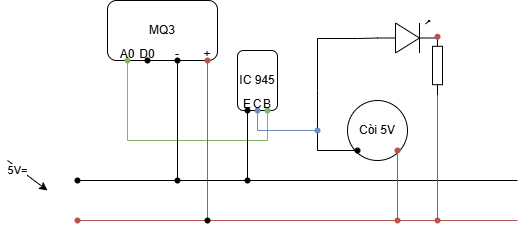

The diagram above was exported from draw.io. Its source (the exported page's mxGraphModel, read from the mxfile embedded in the PNG):
<mxGraphModel dx="774" dy="408" grid="1" gridSize="10" guides="1" tooltips="1" connect="1" arrows="1" fold="1" page="1" pageScale="1" pageWidth="827" pageHeight="1169" math="0" shadow="0">
  <root>
    <mxCell id="0" />
    <mxCell id="1" parent="0" />
    <mxCell id="22YJ4znOr7e8hy8C47Oa-2" value="MQ3" style="rounded=1;whiteSpace=wrap;html=1;" vertex="1" parent="1">
      <mxGeometry x="150" y="100" width="110" height="60" as="geometry" />
    </mxCell>
    <mxCell id="22YJ4znOr7e8hy8C47Oa-5" value="Còi 5V" style="ellipse;whiteSpace=wrap;html=1;" vertex="1" parent="1">
      <mxGeometry x="390" y="200" width="60" height="60" as="geometry" />
    </mxCell>
    <mxCell id="22YJ4znOr7e8hy8C47Oa-6" value="" style="verticalLabelPosition=bottom;shadow=0;dashed=0;align=center;html=1;verticalAlign=top;shape=mxgraph.electrical.opto_electronics.led_1;pointerEvents=1;" vertex="1" parent="1">
      <mxGeometry x="420" y="120" width="60" height="32.5" as="geometry" />
    </mxCell>
    <mxCell id="22YJ4znOr7e8hy8C47Oa-7" value="" style="pointerEvents=1;verticalLabelPosition=bottom;shadow=0;dashed=0;align=center;html=1;verticalAlign=top;shape=mxgraph.electrical.resistors.resistor_1;rotation=90;" vertex="1" parent="1">
      <mxGeometry x="450" y="160" width="60" height="10" as="geometry" />
    </mxCell>
    <mxCell id="22YJ4znOr7e8hy8C47Oa-8" value="" style="shape=waypoint;sketch=0;fillStyle=solid;size=6;pointerEvents=1;points=[];fillColor=none;resizable=0;rotatable=0;perimeter=centerPerimeter;snapToPoint=1;" vertex="1" parent="1">
      <mxGeometry x="110" y="270" width="20" height="20" as="geometry" />
    </mxCell>
    <mxCell id="22YJ4znOr7e8hy8C47Oa-9" value="" style="shape=waypoint;sketch=0;fillStyle=solid;size=6;pointerEvents=1;points=[];fillColor=#f8cecc;resizable=0;rotatable=0;perimeter=centerPerimeter;snapToPoint=1;strokeColor=#b85450;" vertex="1" parent="1">
      <mxGeometry x="110" y="310" width="20" height="20" as="geometry" />
    </mxCell>
    <mxCell id="22YJ4znOr7e8hy8C47Oa-10" value="5V=" style="endArrow=classic;html=1;rounded=0;" edge="1" parent="1">
      <mxGeometry x="-0.44" y="-2" width="50" height="50" relative="1" as="geometry">
        <mxPoint x="50" y="260" as="sourcePoint" />
        <mxPoint x="90" y="290" as="targetPoint" />
        <mxPoint as="offset" />
      </mxGeometry>
    </mxCell>
    <mxCell id="22YJ4znOr7e8hy8C47Oa-11" value="" style="shape=waypoint;sketch=0;fillStyle=solid;size=6;pointerEvents=1;points=[];fillColor=#f8cecc;resizable=0;rotatable=0;perimeter=centerPerimeter;snapToPoint=1;strokeColor=#b85450;" vertex="1" parent="1">
      <mxGeometry x="470" y="126.25" width="20" height="20" as="geometry" />
    </mxCell>
    <mxCell id="22YJ4znOr7e8hy8C47Oa-12" value="" style="shape=waypoint;sketch=0;fillStyle=solid;size=6;pointerEvents=1;points=[];fillColor=#f8cecc;resizable=0;rotatable=0;perimeter=centerPerimeter;snapToPoint=1;strokeColor=#b85450;" vertex="1" parent="1">
      <mxGeometry x="430" y="240" width="20" height="20" as="geometry" />
    </mxCell>
    <mxCell id="22YJ4znOr7e8hy8C47Oa-13" value="" style="shape=waypoint;sketch=0;fillStyle=solid;size=6;pointerEvents=1;points=[];fillColor=none;resizable=0;rotatable=0;perimeter=centerPerimeter;snapToPoint=1;" vertex="1" parent="1">
      <mxGeometry x="390" y="240" width="20" height="20" as="geometry" />
    </mxCell>
    <mxCell id="22YJ4znOr7e8hy8C47Oa-17" value="+&#10;" style="shape=waypoint;sketch=0;fillStyle=solid;size=6;pointerEvents=1;points=[];fillColor=#f8cecc;resizable=0;rotatable=0;perimeter=centerPerimeter;snapToPoint=1;strokeColor=#b85450;" vertex="1" parent="1">
      <mxGeometry x="240" y="150" width="20" height="20" as="geometry" />
    </mxCell>
    <mxCell id="22YJ4znOr7e8hy8C47Oa-18" value="-&#10;" style="shape=waypoint;sketch=0;fillStyle=solid;size=6;pointerEvents=1;points=[];fillColor=none;resizable=0;rotatable=0;perimeter=centerPerimeter;snapToPoint=1;" vertex="1" parent="1">
      <mxGeometry x="210" y="150" width="20" height="20" as="geometry" />
    </mxCell>
    <mxCell id="22YJ4znOr7e8hy8C47Oa-19" value="D0&#10;" style="shape=waypoint;sketch=0;fillStyle=solid;size=6;pointerEvents=1;points=[];fillColor=none;resizable=0;rotatable=0;perimeter=centerPerimeter;snapToPoint=1;" vertex="1" parent="1">
      <mxGeometry x="180" y="150" width="20" height="20" as="geometry" />
    </mxCell>
    <mxCell id="22YJ4znOr7e8hy8C47Oa-20" value="A0&#10;" style="shape=waypoint;sketch=0;fillStyle=solid;size=6;pointerEvents=1;points=[];fillColor=#d5e8d4;resizable=0;rotatable=0;perimeter=centerPerimeter;snapToPoint=1;strokeColor=#82b366;" vertex="1" parent="1">
      <mxGeometry x="160" y="150" width="20" height="20" as="geometry" />
    </mxCell>
    <mxCell id="22YJ4znOr7e8hy8C47Oa-21" value="" style="endArrow=none;html=1;rounded=0;exitDx=0;exitDy=0;exitPerimeter=0;" edge="1" parent="1" source="22YJ4znOr7e8hy8C47Oa-38">
      <mxGeometry width="50" height="50" relative="1" as="geometry">
        <mxPoint x="360" y="330" as="sourcePoint" />
        <mxPoint x="560" y="280" as="targetPoint" />
      </mxGeometry>
    </mxCell>
    <mxCell id="22YJ4znOr7e8hy8C47Oa-22" value="" style="endArrow=none;html=1;rounded=0;exitDx=0;exitDy=0;exitPerimeter=0;fillColor=#f8cecc;strokeColor=#b85450;" edge="1" parent="1" source="22YJ4znOr7e8hy8C47Oa-33">
      <mxGeometry width="50" height="50" relative="1" as="geometry">
        <mxPoint x="360" y="330" as="sourcePoint" />
        <mxPoint x="560" y="320" as="targetPoint" />
      </mxGeometry>
    </mxCell>
    <mxCell id="22YJ4znOr7e8hy8C47Oa-23" value="" style="endArrow=none;html=1;rounded=0;exitDx=0;exitDy=0;exitPerimeter=0;entryX=0;entryY=0.54;entryDx=0;entryDy=0;entryPerimeter=0;" edge="1" parent="1" source="22YJ4znOr7e8hy8C47Oa-41" target="22YJ4znOr7e8hy8C47Oa-6">
      <mxGeometry width="50" height="50" relative="1" as="geometry">
        <mxPoint x="360" y="270" as="sourcePoint" />
        <mxPoint x="410" y="220" as="targetPoint" />
        <Array as="points">
          <mxPoint x="360" y="190" />
          <mxPoint x="360" y="138" />
          <mxPoint x="400" y="138" />
        </Array>
      </mxGeometry>
    </mxCell>
    <mxCell id="22YJ4znOr7e8hy8C47Oa-24" value="" style="endArrow=none;html=1;rounded=0;entryX=0.675;entryY=0.831;entryDx=0;entryDy=0;entryPerimeter=0;fillColor=#f8cecc;strokeColor=#b85450;" edge="1" parent="1" source="22YJ4znOr7e8hy8C47Oa-25" target="22YJ4znOr7e8hy8C47Oa-12">
      <mxGeometry width="50" height="50" relative="1" as="geometry">
        <mxPoint x="440" y="320" as="sourcePoint" />
        <mxPoint x="410" y="280" as="targetPoint" />
      </mxGeometry>
    </mxCell>
    <mxCell id="22YJ4znOr7e8hy8C47Oa-26" value="" style="endArrow=none;html=1;rounded=0;entryDx=0;entryDy=0;entryPerimeter=0;" edge="1" parent="1" target="22YJ4znOr7e8hy8C47Oa-25">
      <mxGeometry width="50" height="50" relative="1" as="geometry">
        <mxPoint x="440" y="320" as="sourcePoint" />
        <mxPoint x="440" y="250" as="targetPoint" />
      </mxGeometry>
    </mxCell>
    <mxCell id="22YJ4znOr7e8hy8C47Oa-25" value="" style="shape=waypoint;sketch=0;fillStyle=solid;size=6;pointerEvents=1;points=[];fillColor=#f8cecc;resizable=0;rotatable=0;perimeter=centerPerimeter;snapToPoint=1;strokeColor=#b85450;" vertex="1" parent="1">
      <mxGeometry x="430" y="310" width="20" height="20" as="geometry" />
    </mxCell>
    <mxCell id="22YJ4znOr7e8hy8C47Oa-27" value="" style="shape=waypoint;sketch=0;fillStyle=solid;size=6;pointerEvents=1;points=[];fillColor=#f8cecc;resizable=0;rotatable=0;perimeter=centerPerimeter;snapToPoint=1;strokeColor=#b85450;" vertex="1" parent="1">
      <mxGeometry x="470" y="310" width="20" height="20" as="geometry" />
    </mxCell>
    <mxCell id="22YJ4znOr7e8hy8C47Oa-28" value="" style="endArrow=none;html=1;rounded=0;entryX=1;entryY=0.5;entryDx=0;entryDy=0;entryPerimeter=0;exitX=0.1;exitY=0.456;exitDx=0;exitDy=0;exitPerimeter=0;fillColor=#f8cecc;strokeColor=#b85450;" edge="1" parent="1" source="22YJ4znOr7e8hy8C47Oa-27" target="22YJ4znOr7e8hy8C47Oa-7">
      <mxGeometry width="50" height="50" relative="1" as="geometry">
        <mxPoint x="360" y="330" as="sourcePoint" />
        <mxPoint x="410" y="280" as="targetPoint" />
      </mxGeometry>
    </mxCell>
    <mxCell id="22YJ4znOr7e8hy8C47Oa-29" value="" style="group" vertex="1" connectable="0" parent="1">
      <mxGeometry x="280" y="150" width="40" height="70" as="geometry" />
    </mxCell>
    <mxCell id="22YJ4znOr7e8hy8C47Oa-4" value="IC 945" style="rounded=1;whiteSpace=wrap;html=1;" vertex="1" parent="22YJ4znOr7e8hy8C47Oa-29">
      <mxGeometry width="40" height="60" as="geometry" />
    </mxCell>
    <mxCell id="22YJ4znOr7e8hy8C47Oa-14" value="B&#10;" style="shape=waypoint;sketch=0;fillStyle=solid;size=6;pointerEvents=1;points=[];fillColor=#d5e8d4;resizable=0;rotatable=0;perimeter=centerPerimeter;snapToPoint=1;strokeColor=#82b366;" vertex="1" parent="22YJ4znOr7e8hy8C47Oa-29">
      <mxGeometry x="20" y="50" width="20" height="20" as="geometry" />
    </mxCell>
    <mxCell id="22YJ4znOr7e8hy8C47Oa-15" value="C&#10;" style="shape=waypoint;sketch=0;fillStyle=solid;size=6;pointerEvents=1;points=[];fillColor=#dae8fc;resizable=0;rotatable=0;perimeter=centerPerimeter;snapToPoint=1;strokeColor=#6c8ebf;" vertex="1" parent="22YJ4znOr7e8hy8C47Oa-29">
      <mxGeometry x="10" y="50" width="20" height="20" as="geometry" />
    </mxCell>
    <mxCell id="22YJ4znOr7e8hy8C47Oa-16" value="E&#10;" style="shape=waypoint;sketch=0;fillStyle=solid;size=6;pointerEvents=1;points=[];resizable=0;rotatable=0;perimeter=centerPerimeter;snapToPoint=1;" vertex="1" parent="22YJ4znOr7e8hy8C47Oa-29">
      <mxGeometry y="50" width="20" height="20" as="geometry" />
    </mxCell>
    <mxCell id="22YJ4znOr7e8hy8C47Oa-31" value="" style="endArrow=none;html=1;rounded=0;entryX=0.624;entryY=0.892;entryDx=0;entryDy=0;entryPerimeter=0;exitX=0.908;exitY=0.834;exitDx=0;exitDy=0;exitPerimeter=0;fillColor=#d5e8d4;strokeColor=#82b366;" edge="1" parent="1" source="22YJ4znOr7e8hy8C47Oa-14" target="22YJ4znOr7e8hy8C47Oa-20">
      <mxGeometry width="50" height="50" relative="1" as="geometry">
        <mxPoint x="280" y="280" as="sourcePoint" />
        <mxPoint x="330" y="230" as="targetPoint" />
        <Array as="points">
          <mxPoint x="310" y="240" />
          <mxPoint x="170" y="240" />
        </Array>
      </mxGeometry>
    </mxCell>
    <mxCell id="22YJ4znOr7e8hy8C47Oa-32" value="" style="endArrow=none;html=1;rounded=0;entryX=0.939;entryY=0.997;entryDx=0;entryDy=0;entryPerimeter=0;fillColor=#f8cecc;strokeColor=#b85450;" edge="1" parent="1" target="22YJ4znOr7e8hy8C47Oa-17">
      <mxGeometry width="50" height="50" relative="1" as="geometry">
        <mxPoint x="250" y="320" as="sourcePoint" />
        <mxPoint x="330" y="230" as="targetPoint" />
      </mxGeometry>
    </mxCell>
    <mxCell id="22YJ4znOr7e8hy8C47Oa-34" value="" style="endArrow=none;html=1;rounded=0;exitX=1.05;exitY=0.406;exitDx=0;exitDy=0;exitPerimeter=0;fillColor=#f8cecc;strokeColor=#b85450;" edge="1" parent="1" source="22YJ4znOr7e8hy8C47Oa-9" target="22YJ4znOr7e8hy8C47Oa-33">
      <mxGeometry width="50" height="50" relative="1" as="geometry">
        <mxPoint x="120" y="320" as="sourcePoint" />
        <mxPoint x="560" y="320" as="targetPoint" />
      </mxGeometry>
    </mxCell>
    <mxCell id="22YJ4znOr7e8hy8C47Oa-33" value="" style="shape=waypoint;sketch=0;fillStyle=solid;size=6;pointerEvents=1;points=[];fillColor=none;resizable=0;rotatable=0;perimeter=centerPerimeter;snapToPoint=1;" vertex="1" parent="1">
      <mxGeometry x="240" y="310" width="20" height="20" as="geometry" />
    </mxCell>
    <mxCell id="22YJ4znOr7e8hy8C47Oa-36" value="" style="endArrow=none;html=1;rounded=0;entryX=0.439;entryY=0.703;entryDx=0;entryDy=0;entryPerimeter=0;" edge="1" parent="1" target="22YJ4znOr7e8hy8C47Oa-18">
      <mxGeometry width="50" height="50" relative="1" as="geometry">
        <mxPoint x="220" y="280" as="sourcePoint" />
        <mxPoint x="330" y="230" as="targetPoint" />
      </mxGeometry>
    </mxCell>
    <mxCell id="22YJ4znOr7e8hy8C47Oa-37" value="" style="endArrow=none;html=1;rounded=0;entryX=0.518;entryY=0.75;entryDx=0;entryDy=0;entryPerimeter=0;" edge="1" parent="1" target="22YJ4znOr7e8hy8C47Oa-16">
      <mxGeometry width="50" height="50" relative="1" as="geometry">
        <mxPoint x="290" y="280" as="sourcePoint" />
        <mxPoint x="330" y="230" as="targetPoint" />
      </mxGeometry>
    </mxCell>
    <mxCell id="22YJ4znOr7e8hy8C47Oa-39" value="" style="endArrow=none;html=1;rounded=0;exitDx=0;exitDy=0;exitPerimeter=0;" edge="1" parent="1" source="22YJ4znOr7e8hy8C47Oa-35" target="22YJ4znOr7e8hy8C47Oa-38">
      <mxGeometry width="50" height="50" relative="1" as="geometry">
        <mxPoint x="120" y="280" as="sourcePoint" />
        <mxPoint x="560" y="280" as="targetPoint" />
      </mxGeometry>
    </mxCell>
    <mxCell id="22YJ4znOr7e8hy8C47Oa-38" value="" style="shape=waypoint;sketch=0;fillStyle=solid;size=6;pointerEvents=1;points=[];fillColor=none;resizable=0;rotatable=0;perimeter=centerPerimeter;snapToPoint=1;" vertex="1" parent="1">
      <mxGeometry x="280" y="270" width="20" height="20" as="geometry" />
    </mxCell>
    <mxCell id="22YJ4znOr7e8hy8C47Oa-40" value="" style="endArrow=none;html=1;rounded=0;exitX=0.75;exitY=0.606;exitDx=0;exitDy=0;exitPerimeter=0;" edge="1" parent="1" source="22YJ4znOr7e8hy8C47Oa-8" target="22YJ4znOr7e8hy8C47Oa-35">
      <mxGeometry width="50" height="50" relative="1" as="geometry">
        <mxPoint x="120" y="280" as="sourcePoint" />
        <mxPoint x="290" y="280" as="targetPoint" />
      </mxGeometry>
    </mxCell>
    <mxCell id="22YJ4znOr7e8hy8C47Oa-35" value="" style="shape=waypoint;sketch=0;fillStyle=solid;size=6;pointerEvents=1;points=[];fillColor=none;resizable=0;rotatable=0;perimeter=centerPerimeter;snapToPoint=1;" vertex="1" parent="1">
      <mxGeometry x="210" y="270" width="20" height="20" as="geometry" />
    </mxCell>
    <mxCell id="22YJ4znOr7e8hy8C47Oa-42" value="" style="endArrow=none;html=1;rounded=0;exitX=0.2;exitY=0.506;exitDx=0;exitDy=0;exitPerimeter=0;entryDx=0;entryDy=0;entryPerimeter=0;" edge="1" parent="1" source="22YJ4znOr7e8hy8C47Oa-13" target="22YJ4znOr7e8hy8C47Oa-41">
      <mxGeometry width="50" height="50" relative="1" as="geometry">
        <mxPoint x="400" y="250" as="sourcePoint" />
        <mxPoint x="420" y="138" as="targetPoint" />
        <Array as="points">
          <mxPoint x="360" y="250" />
        </Array>
      </mxGeometry>
    </mxCell>
    <mxCell id="22YJ4znOr7e8hy8C47Oa-41" value="" style="shape=waypoint;sketch=0;fillStyle=solid;size=6;pointerEvents=1;points=[];fillColor=#dae8fc;resizable=0;rotatable=0;perimeter=centerPerimeter;snapToPoint=1;strokeColor=#6c8ebf;" vertex="1" parent="1">
      <mxGeometry x="350" y="220" width="20" height="20" as="geometry" />
    </mxCell>
    <mxCell id="22YJ4znOr7e8hy8C47Oa-43" value="" style="endArrow=none;html=1;rounded=0;entryX=0.113;entryY=0.866;entryDx=0;entryDy=0;entryPerimeter=0;exitX=0.797;exitY=1.045;exitDx=0;exitDy=0;exitPerimeter=0;fillColor=#dae8fc;strokeColor=#6c8ebf;" edge="1" parent="1" source="22YJ4znOr7e8hy8C47Oa-15" target="22YJ4znOr7e8hy8C47Oa-41">
      <mxGeometry width="50" height="50" relative="1" as="geometry">
        <mxPoint x="280" y="230" as="sourcePoint" />
        <mxPoint x="330" y="180" as="targetPoint" />
        <Array as="points">
          <mxPoint x="300" y="230" />
        </Array>
      </mxGeometry>
    </mxCell>
  </root>
</mxGraphModel>